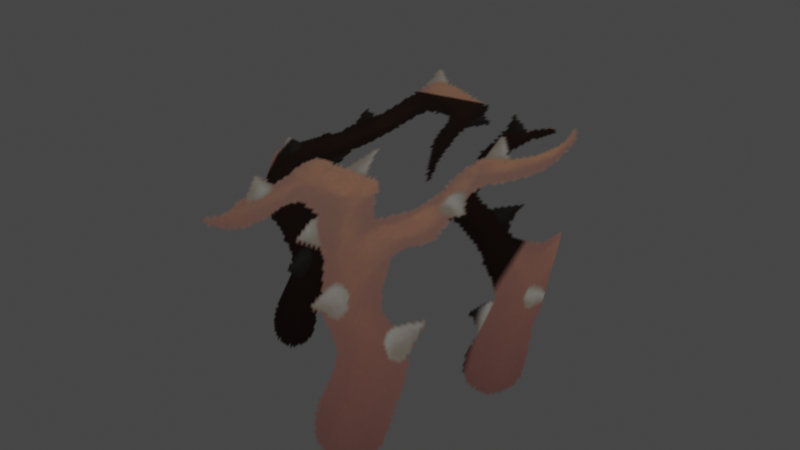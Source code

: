 # Source: vine_x1_02.blend  (saved by Blender 3.4.6; exported with 4.5.12 LTS)
import bpy
from mathutils import Matrix  # noqa: F401  (used for matrix-valued properties, if any)

bpy.ops.wm.read_factory_settings(use_empty=True)
scene = bpy.context.scene
scene.name = 'Scene'

# ---- collections
col_collection = bpy.data.collections.new('Collection'); scene.collection.children.link(col_collection)

# ---- images (referenced by path relative to the original .blend; pixels are not part of the script)
import os
ASSET_DIR = os.environ.get("B2B_ASSET_DIR", "")  # directory of the original .blend (textures are referenced by path, not embedded)
HERE = os.path.dirname(os.path.abspath(__file__))  # packed textures are extracted next to this script under _unpacked/

def load_image(name, relpath, width, height, colorspace="sRGB"):
    """Load a texture the original file referenced (path relative to the .blend, or extracted next to this script)."""
    p = next((c for c in (os.path.join(HERE, relpath), os.path.join(ASSET_DIR, relpath)) if relpath and os.path.exists(c)), "")
    if p:
        img = bpy.data.images.load(p, check_existing=True)
        img.name = name
    else:  # same state as the original file: an image datablock whose file is absent (Cycles renders it pink)
        img = bpy.data.images.new(name, width, height)
        img.source = "FILE"
        img.filepath = "//" + (relpath or name)
    img.colorspace_settings.name = colorspace
    return img
img_image_0 = load_image('Image_0', '_unpacked/Image_0.c790ab0a.png', 512, 128, 'sRGB')

# ---- materials (node trees are filled in below, after node groups)
mat_wrapping_brambles = bpy.data.materials.new('wrapping_brambles')
mat_wrapping_brambles.use_backface_culling = True
mat_wrapping_brambles.use_transparent_shadow = False

# ---- material node trees
mat_wrapping_brambles.use_nodes = True; mat_wrapping_brambles.node_tree.nodes.clear()
_N = mat_wrapping_brambles.node_tree.nodes; _L = mat_wrapping_brambles.node_tree.links
n0 = _N.new('ShaderNodeBsdfPrincipled'); n0.name = 'Principled BSDF'; n0.location = (10, 300)
n0.distribution = 'GGX'
n0.subsurface_method = 'RANDOM_WALK_SKIN'
n0.inputs[2].default_value = 1.0
n0.inputs[27].default_value = (0.0, 0.0, 0.0, 1.0)
n0.inputs[28].default_value = 1.0
n1 = _N.new('ShaderNodeOutputMaterial'); n1.name = 'Material Output'; n1.location = (320, 270)
n2 = _N.new('ShaderNodeTexImage'); n2.name = 'Image Texture'; n2.location = (-440, 210)
n2.label = 'BASE COLOR'
n2.image = img_image_0
_L.new(n0.outputs[0], n1.inputs[0])
_L.new(n2.outputs[0], n0.inputs[0])
_L.new(n2.outputs[1], n0.inputs[4])
n1.is_active_output = True

# ---- world
world_world = bpy.data.worlds.new('World'); scene.world = world_world
world_world.use_nodes = True; world_world.node_tree.nodes.clear()
_N = world_world.node_tree.nodes; _L = world_world.node_tree.links
n0 = _N.new('ShaderNodeOutputWorld'); n0.name = 'World Output'; n0.location = (300, 300)
n1 = _N.new('ShaderNodeBackground'); n1.name = 'Background'; n1.location = (10, 300)
n1.inputs[0].default_value = (0.05088, 0.05088, 0.05088, 1.0)
_L.new(n1.outputs[0], n0.inputs[0])
n0.is_active_output = True
world_world.color = (0.05088, 0.05088, 0.05088)
world_world.use_sun_shadow = False
world_world.sun_shadow_jitter_overblur = 0.0

# ---- meshes
me_rsrc_world_dynamic_traps_n_hazards_thicket_vine_x1_02_meshnodes = bpy.data.meshes.new('rsrc.world.dynamic.traps_n_hazards.thicket.vine_x1_02-MeshNodes')
me_rsrc_world_dynamic_traps_n_hazards_thicket_vine_x1_02_meshnodes.from_pydata([(0.463, -0.9047, 1.277), (-0.03906, -0.9047, 1.233), (-0.06221, -0.5819, 0.4857), (0.5273, -0.5819, 0.5369), (-0.07258, 0.04891, 0.151), (0.556, 0.04891, 0.2056), (0.5637, -0.9907, 0.7332), (-0.6294, -0.9907, 0.6052), (-0.5416, -0.6827, -0.2139), (0.6516, -0.6827, -0.0859), (-0.4993, -0.01734, -0.6082), (0.6938, -0.01734, -0.4802), (0.1957, -0.9047, 0.9656), (-0.718, -0.9047, 1.082), (-0.8119, -0.5819, 0.3455), (0.01477, -0.5819, 0.2401), (-0.8539, 0.04891, 0.01569), (-0.06623, 0.04891, -0.08473)], [], [(0, 1, 2), (2, 3, 0), (3, 2, 4), (4, 5, 3), (6, 7, 8), (8, 9, 6), (9, 8, 10), (10, 11, 9), (12, 13, 14), (14, 15, 12), (15, 14, 16), (16, 17, 15)])
me_rsrc_world_dynamic_traps_n_hazards_thicket_vine_x1_02_meshnodes.polygons.foreach_set('use_smooth', [True] * 12)
_uv = me_rsrc_world_dynamic_traps_n_hazards_thicket_vine_x1_02_meshnodes.uv_layers.new(name='UVMap')
_uv.uv.foreach_set('vector', [0.5941, 1.0, 0.5078, 1.0, 0.51, 0.5, 0.51, 0.5, 0.6245, 0.5, 0.5941, 1.0, 0.6245, 0.5, 0.51, 0.5, 0.5195, 0.0, 0.5195, 0.0, 0.6565, 0.0, 0.6245, 0.5, 0.0, 1.0, 0.225, 1.0, 0.225, 0.5, 0.225, 0.5, 0.0, 0.5, 0.0, 1.0, 0.0, 0.5, 0.225, 0.5, 0.225, 0.0, 0.225, 0.0, 0.0, 0.0, 0.0, 0.5, 0.5078, 1.0, 0.3502, 1.0, 0.3487, 0.5, 0.3487, 0.5, 0.51, 0.5, 0.5078, 1.0, 0.51, 0.5, 0.3487, 0.5, 0.3472, 0.0, 0.3472, 0.0, 0.5195, 0.0, 0.51, 0.5])
me_rsrc_world_dynamic_traps_n_hazards_thicket_vine_x1_02_meshnodes.materials.append(mat_wrapping_brambles)
me_rsrc_world_dynamic_traps_n_hazards_thicket_vine_x1_02_meshnodes.update()
me_rsrc_world_dynamic_traps_n_hazards_thicket_vine_x1_02_meshnodes.normals_split_custom_set([tuple(v) for v in zip(*[iter([0.03448, -0.9171, -0.3972, 0.03448, -0.9171, -0.3972, 0.05998, -0.7204, -0.691, 0.05998, -0.7204, -0.691, 0.05882, -0.7331, -0.6776, 0.03448, -0.9171, -0.3972, 0.05882, -0.7331, -0.6776, 0.05998, -0.7204, -0.691, 0.07651, -0.4663, -0.8813, 0.07651, -0.4663, -0.8813, 0.07651, -0.4663, -0.8813, 0.05882, -0.7331, -0.6776, 0.03734, -0.9367, -0.3482, 0.03734, -0.9367, -0.3482, 0.06833, -0.7677, -0.6371, 0.06833, -0.7677, -0.6371, 0.06833, -0.7677, -0.6372, 0.03734, -0.9367, -0.3482, 0.06833, -0.7677, -0.6372, 0.06833, -0.7677, -0.6371, 0.0916, -0.5119, -0.8541, 0.0916, -0.5119, -0.8541, 0.0916, -0.5119, -0.8541, 0.06833, -0.7677, -0.6372, -0.05042, -0.9171, -0.3955, -0.05042, -0.9171, -0.3955, -0.086, -0.7331, -0.6746, -0.086, -0.7331, -0.6746, -0.08433, -0.7452, -0.6615, -0.05042, -0.9171, -0.3955, -0.08433, -0.7452, -0.6615, -0.086, -0.7331, -0.6746, -0.1119, -0.4663, -0.8775, -0.1119, -0.4663, -0.8775, -0.1119, -0.4663, -0.8775, -0.08433, -0.7452, -0.6615])] * 3)])

# ---- objects
ob_thicket_vine_x1_02_meshnodes__thicket_x1_02 = bpy.data.objects.new('thicket.vine_x1_02-MeshNodes["thicket_x1_02"]', me_rsrc_world_dynamic_traps_n_hazards_thicket_vine_x1_02_meshnodes)

# ---- transforms, parenting, visibility, modifiers, constraints
ob_thicket_vine_x1_02_meshnodes__thicket_x1_02.location = (0.0, 0.0, 0.0)
ob_thicket_vine_x1_02_meshnodes__thicket_x1_02.rotation_mode = 'QUATERNION'
ob_thicket_vine_x1_02_meshnodes__thicket_x1_02.rotation_quaternion = (0.7071, -0.7071, -1.57e-16, -9.358e-24)

# ---- collection membership
scene.collection.objects.link(ob_thicket_vine_x1_02_meshnodes__thicket_x1_02)

# ---- scene / render settings (as saved in the file)
scene.frame_start = 1; scene.frame_end = 250; scene.frame_set(1)
scene.render.engine = 'BLENDER_EEVEE_NEXT'
scene.cycles.sampling_pattern = 'TABULATED_SOBOL'
scene.cycles.use_light_tree = False
scene.view_settings.view_transform = 'Filmic'
bpy.context.view_layer.update()

# ---- added for rendering (the .blend has no active camera and no usable light): camera, sun
cam_auto = bpy.data.cameras.new('AutoCamera')
cam_auto.lens = 50.0
cam_auto.sensor_width = 36.0
cam_auto.clip_end = 1000.0
ob_auto_camera = bpy.data.objects.new('AutoCamera', cam_auto)
scene.collection.objects.link(ob_auto_camera)
ob_auto_camera.location = (2.37289, -2.6093, 2.43324)
ob_auto_camera.rotation_euler = (1.09748, -7.21219e-08, 0.694738)
scene.camera = ob_auto_camera
light_auto_sun = bpy.data.lights.new('AutoSun', 'SUN')
light_auto_sun.energy = 3.0
light_auto_sun.angle = 0.0523599
ob_auto_sun = bpy.data.objects.new('AutoSun', light_auto_sun)
scene.collection.objects.link(ob_auto_sun)
ob_auto_sun.rotation_euler = (0.872665, 0.174533, 0.523599)
bpy.context.view_layer.update()
